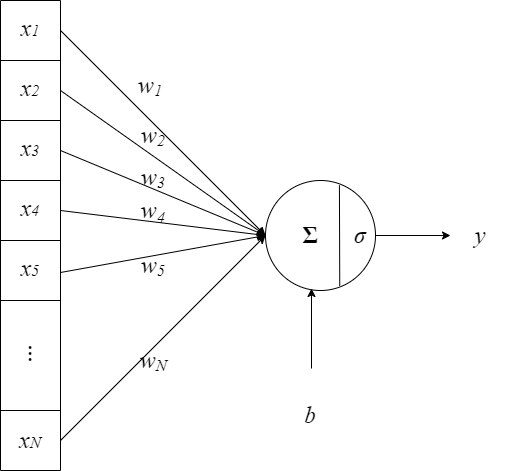

The diagram above was exported from draw.io. Its source (the exported page's mxGraphModel, read from the mxfile embedded in the PNG):
<mxGraphModel dx="1290" dy="618" grid="1" gridSize="10" guides="1" tooltips="1" connect="1" arrows="1" fold="1" page="1" pageScale="1" pageWidth="827" pageHeight="1169" math="0" shadow="0">
  <root>
    <mxCell id="0" />
    <mxCell id="1" parent="0" />
    <mxCell id="Wtn7bl2BNISggNkpS2xi-3" value="" style="ellipse;whiteSpace=wrap;html=1;aspect=fixed;" parent="1" vertex="1">
      <mxGeometry x="375" y="390" width="110" height="110" as="geometry" />
    </mxCell>
    <mxCell id="Wtn7bl2BNISggNkpS2xi-4" value="" style="endArrow=none;html=1;rounded=0;exitX=0.672;exitY=0.043;exitDx=0;exitDy=0;entryX=0.675;entryY=0.958;entryDx=0;entryDy=0;exitPerimeter=0;entryPerimeter=0;" parent="1" source="Wtn7bl2BNISggNkpS2xi-3" target="Wtn7bl2BNISggNkpS2xi-3" edge="1">
      <mxGeometry width="50" height="50" relative="1" as="geometry">
        <mxPoint x="510" y="350" as="sourcePoint" />
        <mxPoint x="560" y="300" as="targetPoint" />
      </mxGeometry>
    </mxCell>
    <mxCell id="Wtn7bl2BNISggNkpS2xi-6" value="" style="shape=table;startSize=0;container=1;collapsible=0;childLayout=tableLayout;fontSize=16;" parent="1" vertex="1">
      <mxGeometry x="110" y="210" width="60" height="470" as="geometry" />
    </mxCell>
    <mxCell id="Wtn7bl2BNISggNkpS2xi-19" style="shape=tableRow;horizontal=0;startSize=0;swimlaneHead=0;swimlaneBody=0;strokeColor=inherit;top=0;left=0;bottom=0;right=0;collapsible=0;dropTarget=0;fillColor=none;points=[[0,0.5],[1,0.5]];portConstraint=eastwest;fontSize=16;" parent="Wtn7bl2BNISggNkpS2xi-6" vertex="1">
      <mxGeometry width="60" height="60" as="geometry" />
    </mxCell>
    <mxCell id="Wtn7bl2BNISggNkpS2xi-20" style="shape=partialRectangle;html=1;whiteSpace=wrap;connectable=0;strokeColor=inherit;overflow=hidden;fillColor=none;top=0;left=0;bottom=0;right=0;pointerEvents=1;fontSize=16;" parent="Wtn7bl2BNISggNkpS2xi-19" vertex="1">
      <mxGeometry width="60" height="60" as="geometry">
        <mxRectangle width="60" height="60" as="alternateBounds" />
      </mxGeometry>
    </mxCell>
    <mxCell id="Wtn7bl2BNISggNkpS2xi-7" value="" style="shape=tableRow;horizontal=0;startSize=0;swimlaneHead=0;swimlaneBody=0;strokeColor=inherit;top=0;left=0;bottom=0;right=0;collapsible=0;dropTarget=0;fillColor=none;points=[[0,0.5],[1,0.5]];portConstraint=eastwest;fontSize=16;" parent="Wtn7bl2BNISggNkpS2xi-6" vertex="1">
      <mxGeometry y="60" width="60" height="60" as="geometry" />
    </mxCell>
    <mxCell id="Wtn7bl2BNISggNkpS2xi-8" value="" style="shape=partialRectangle;html=1;whiteSpace=wrap;connectable=0;strokeColor=inherit;overflow=hidden;fillColor=none;top=0;left=0;bottom=0;right=0;pointerEvents=1;fontSize=16;" parent="Wtn7bl2BNISggNkpS2xi-7" vertex="1">
      <mxGeometry width="60" height="60" as="geometry">
        <mxRectangle width="60" height="60" as="alternateBounds" />
      </mxGeometry>
    </mxCell>
    <mxCell id="Wtn7bl2BNISggNkpS2xi-11" value="" style="shape=tableRow;horizontal=0;startSize=0;swimlaneHead=0;swimlaneBody=0;strokeColor=inherit;top=0;left=0;bottom=0;right=0;collapsible=0;dropTarget=0;fillColor=none;points=[[0,0.5],[1,0.5]];portConstraint=eastwest;fontSize=16;" parent="Wtn7bl2BNISggNkpS2xi-6" vertex="1">
      <mxGeometry y="120" width="60" height="60" as="geometry" />
    </mxCell>
    <mxCell id="Wtn7bl2BNISggNkpS2xi-12" value="" style="shape=partialRectangle;html=1;whiteSpace=wrap;connectable=0;strokeColor=inherit;overflow=hidden;fillColor=none;top=0;left=0;bottom=0;right=0;pointerEvents=1;fontSize=16;" parent="Wtn7bl2BNISggNkpS2xi-11" vertex="1">
      <mxGeometry width="60" height="60" as="geometry">
        <mxRectangle width="60" height="60" as="alternateBounds" />
      </mxGeometry>
    </mxCell>
    <mxCell id="Wtn7bl2BNISggNkpS2xi-15" value="" style="shape=tableRow;horizontal=0;startSize=0;swimlaneHead=0;swimlaneBody=0;strokeColor=inherit;top=0;left=0;bottom=0;right=0;collapsible=0;dropTarget=0;fillColor=none;points=[[0,0.5],[1,0.5]];portConstraint=eastwest;fontSize=16;" parent="Wtn7bl2BNISggNkpS2xi-6" vertex="1">
      <mxGeometry y="180" width="60" height="60" as="geometry" />
    </mxCell>
    <mxCell id="Wtn7bl2BNISggNkpS2xi-16" value="" style="shape=partialRectangle;html=1;whiteSpace=wrap;connectable=0;strokeColor=inherit;overflow=hidden;fillColor=none;top=0;left=0;bottom=0;right=0;pointerEvents=1;fontSize=16;" parent="Wtn7bl2BNISggNkpS2xi-15" vertex="1">
      <mxGeometry width="60" height="60" as="geometry">
        <mxRectangle width="60" height="60" as="alternateBounds" />
      </mxGeometry>
    </mxCell>
    <mxCell id="Wtn7bl2BNISggNkpS2xi-21" style="shape=tableRow;horizontal=0;startSize=0;swimlaneHead=0;swimlaneBody=0;strokeColor=inherit;top=0;left=0;bottom=0;right=0;collapsible=0;dropTarget=0;fillColor=none;points=[[0,0.5],[1,0.5]];portConstraint=eastwest;fontSize=16;" parent="Wtn7bl2BNISggNkpS2xi-6" vertex="1">
      <mxGeometry y="240" width="60" height="60" as="geometry" />
    </mxCell>
    <mxCell id="Wtn7bl2BNISggNkpS2xi-22" style="shape=partialRectangle;html=1;whiteSpace=wrap;connectable=0;strokeColor=inherit;overflow=hidden;fillColor=none;top=0;left=0;bottom=0;right=0;pointerEvents=1;fontSize=16;" parent="Wtn7bl2BNISggNkpS2xi-21" vertex="1">
      <mxGeometry width="60" height="60" as="geometry">
        <mxRectangle width="60" height="60" as="alternateBounds" />
      </mxGeometry>
    </mxCell>
    <mxCell id="Wtn7bl2BNISggNkpS2xi-23" style="shape=tableRow;horizontal=0;startSize=0;swimlaneHead=0;swimlaneBody=0;strokeColor=inherit;top=0;left=0;bottom=0;right=0;collapsible=0;dropTarget=0;fillColor=none;points=[[0,0.5],[1,0.5]];portConstraint=eastwest;fontSize=16;" parent="Wtn7bl2BNISggNkpS2xi-6" vertex="1">
      <mxGeometry y="300" width="60" height="110" as="geometry" />
    </mxCell>
    <mxCell id="Wtn7bl2BNISggNkpS2xi-24" style="shape=partialRectangle;html=1;whiteSpace=wrap;connectable=0;strokeColor=inherit;overflow=hidden;fillColor=none;top=0;left=0;bottom=0;right=0;pointerEvents=1;fontSize=16;" parent="Wtn7bl2BNISggNkpS2xi-23" vertex="1">
      <mxGeometry width="60" height="110" as="geometry">
        <mxRectangle width="60" height="110" as="alternateBounds" />
      </mxGeometry>
    </mxCell>
    <mxCell id="Wtn7bl2BNISggNkpS2xi-25" style="shape=tableRow;horizontal=0;startSize=0;swimlaneHead=0;swimlaneBody=0;strokeColor=inherit;top=0;left=0;bottom=0;right=0;collapsible=0;dropTarget=0;fillColor=none;points=[[0,0.5],[1,0.5]];portConstraint=eastwest;fontSize=16;" parent="Wtn7bl2BNISggNkpS2xi-6" vertex="1">
      <mxGeometry y="410" width="60" height="60" as="geometry" />
    </mxCell>
    <mxCell id="Wtn7bl2BNISggNkpS2xi-26" style="shape=partialRectangle;html=1;whiteSpace=wrap;connectable=0;strokeColor=inherit;overflow=hidden;fillColor=none;top=0;left=0;bottom=0;right=0;pointerEvents=1;fontSize=16;" parent="Wtn7bl2BNISggNkpS2xi-25" vertex="1">
      <mxGeometry width="60" height="60" as="geometry">
        <mxRectangle width="60" height="60" as="alternateBounds" />
      </mxGeometry>
    </mxCell>
    <mxCell id="Wtn7bl2BNISggNkpS2xi-29" value="" style="endArrow=classic;html=1;rounded=0;entryX=0;entryY=0.5;entryDx=0;entryDy=0;exitX=1;exitY=0.5;exitDx=0;exitDy=0;" parent="1" source="Wtn7bl2BNISggNkpS2xi-19" target="Wtn7bl2BNISggNkpS2xi-3" edge="1">
      <mxGeometry width="50" height="50" relative="1" as="geometry">
        <mxPoint x="510" y="510" as="sourcePoint" />
        <mxPoint x="560" y="460" as="targetPoint" />
      </mxGeometry>
    </mxCell>
    <mxCell id="Wtn7bl2BNISggNkpS2xi-32" value="" style="endArrow=classic;html=1;rounded=0;entryX=0;entryY=0.5;entryDx=0;entryDy=0;exitX=1;exitY=0.5;exitDx=0;exitDy=0;" parent="1" source="Wtn7bl2BNISggNkpS2xi-25" target="Wtn7bl2BNISggNkpS2xi-3" edge="1">
      <mxGeometry width="50" height="50" relative="1" as="geometry">
        <mxPoint x="260" y="490" as="sourcePoint" />
        <mxPoint x="400" y="695" as="targetPoint" />
      </mxGeometry>
    </mxCell>
    <mxCell id="Wtn7bl2BNISggNkpS2xi-33" value="" style="endArrow=classic;html=1;rounded=0;entryX=0;entryY=0.5;entryDx=0;entryDy=0;exitX=1;exitY=0.5;exitDx=0;exitDy=0;" parent="1" target="Wtn7bl2BNISggNkpS2xi-3" edge="1">
      <mxGeometry width="50" height="50" relative="1" as="geometry">
        <mxPoint x="170" y="482" as="sourcePoint" />
        <mxPoint x="310" y="687" as="targetPoint" />
      </mxGeometry>
    </mxCell>
    <mxCell id="Wtn7bl2BNISggNkpS2xi-34" value="" style="endArrow=classic;html=1;rounded=0;entryX=0;entryY=0.5;entryDx=0;entryDy=0;exitX=1;exitY=0.5;exitDx=0;exitDy=0;" parent="1" target="Wtn7bl2BNISggNkpS2xi-3" edge="1">
      <mxGeometry width="50" height="50" relative="1" as="geometry">
        <mxPoint x="170" y="300" as="sourcePoint" />
        <mxPoint x="310" y="505" as="targetPoint" />
      </mxGeometry>
    </mxCell>
    <mxCell id="Wtn7bl2BNISggNkpS2xi-35" value="" style="endArrow=classic;html=1;rounded=0;entryX=0;entryY=0.5;entryDx=0;entryDy=0;exitX=1;exitY=0.5;exitDx=0;exitDy=0;" parent="1" target="Wtn7bl2BNISggNkpS2xi-3" edge="1">
      <mxGeometry width="50" height="50" relative="1" as="geometry">
        <mxPoint x="170" y="420" as="sourcePoint" />
        <mxPoint x="310" y="625" as="targetPoint" />
      </mxGeometry>
    </mxCell>
    <mxCell id="Wtn7bl2BNISggNkpS2xi-36" value="" style="endArrow=classic;html=1;rounded=0;entryX=0;entryY=0.5;entryDx=0;entryDy=0;exitX=1;exitY=0.5;exitDx=0;exitDy=0;" parent="1" target="Wtn7bl2BNISggNkpS2xi-3" edge="1">
      <mxGeometry width="50" height="50" relative="1" as="geometry">
        <mxPoint x="170" y="360" as="sourcePoint" />
        <mxPoint x="310" y="565" as="targetPoint" />
      </mxGeometry>
    </mxCell>
    <mxCell id="Wtn7bl2BNISggNkpS2xi-37" value="" style="endArrow=classic;html=1;rounded=0;exitX=1;exitY=0.5;exitDx=0;exitDy=0;" parent="1" source="Wtn7bl2BNISggNkpS2xi-3" edge="1">
      <mxGeometry width="50" height="50" relative="1" as="geometry">
        <mxPoint x="510" y="510" as="sourcePoint" />
        <mxPoint x="560" y="445" as="targetPoint" />
      </mxGeometry>
    </mxCell>
    <mxCell id="Wtn7bl2BNISggNkpS2xi-38" value="&lt;font size=&quot;1&quot; face=&quot;Times New Roman&quot;&gt;&lt;i style=&quot;font-size: 24px;&quot;&gt;y&lt;/i&gt;&lt;/font&gt;" style="text;html=1;align=center;verticalAlign=middle;whiteSpace=wrap;rounded=0;" parent="1" vertex="1">
      <mxGeometry x="560" y="430" width="60" height="30" as="geometry" />
    </mxCell>
    <mxCell id="Wtn7bl2BNISggNkpS2xi-39" value="&lt;font size=&quot;1&quot; face=&quot;Times New Roman&quot;&gt;&lt;i style=&quot;&quot;&gt;&lt;span style=&quot;font-size: 24px;&quot;&gt;w&lt;/span&gt;&lt;sub style=&quot;&quot;&gt;&lt;font style=&quot;font-size: 16px;&quot;&gt;1&lt;/font&gt;&lt;/sub&gt;&lt;/i&gt;&lt;/font&gt;" style="text;html=1;align=center;verticalAlign=middle;whiteSpace=wrap;rounded=0;" parent="1" vertex="1">
      <mxGeometry x="230" y="280" width="60" height="30" as="geometry" />
    </mxCell>
    <mxCell id="Wtn7bl2BNISggNkpS2xi-44" value="&lt;font size=&quot;1&quot; face=&quot;Times New Roman&quot;&gt;&lt;i style=&quot;&quot;&gt;&lt;span style=&quot;font-size: 24px;&quot;&gt;w&lt;/span&gt;&lt;sub style=&quot;&quot;&gt;&lt;font style=&quot;font-size: 16px;&quot;&gt;2&lt;/font&gt;&lt;/sub&gt;&lt;/i&gt;&lt;/font&gt;" style="text;html=1;align=center;verticalAlign=middle;whiteSpace=wrap;rounded=0;" parent="1" vertex="1">
      <mxGeometry x="233" y="330" width="60" height="30" as="geometry" />
    </mxCell>
    <mxCell id="Wtn7bl2BNISggNkpS2xi-45" value="&lt;font face=&quot;Times New Roman&quot;&gt;&lt;i style=&quot;font-size: 24px;&quot;&gt;w&lt;/i&gt;&lt;i style=&quot;&quot;&gt;&lt;sub style=&quot;&quot;&gt;&lt;font style=&quot;font-size: 16px;&quot;&gt;3&lt;/font&gt;&lt;/sub&gt;&lt;/i&gt;&lt;/font&gt;" style="text;html=1;align=center;verticalAlign=middle;whiteSpace=wrap;rounded=0;" parent="1" vertex="1">
      <mxGeometry x="233" y="372" width="60" height="30" as="geometry" />
    </mxCell>
    <mxCell id="Wtn7bl2BNISggNkpS2xi-46" value="&lt;font face=&quot;Times New Roman&quot;&gt;&lt;i style=&quot;font-size: 24px;&quot;&gt;w&lt;/i&gt;&lt;i style=&quot;font-size: 20px;&quot;&gt;&lt;sub&gt;4&lt;/sub&gt;&lt;/i&gt;&lt;/font&gt;" style="text;html=1;align=center;verticalAlign=middle;whiteSpace=wrap;rounded=0;" parent="1" vertex="1">
      <mxGeometry x="233" y="406" width="60" height="30" as="geometry" />
    </mxCell>
    <mxCell id="Wtn7bl2BNISggNkpS2xi-49" value="&lt;font size=&quot;1&quot; face=&quot;Times New Roman&quot;&gt;&lt;i style=&quot;&quot;&gt;&lt;span style=&quot;font-size: 24px;&quot;&gt;w&lt;/span&gt;&lt;sub style=&quot;&quot;&gt;&lt;font style=&quot;font-size: 16px;&quot;&gt;5&lt;/font&gt;&lt;/sub&gt;&lt;/i&gt;&lt;/font&gt;" style="text;html=1;align=center;verticalAlign=middle;whiteSpace=wrap;rounded=0;" parent="1" vertex="1">
      <mxGeometry x="233" y="460" width="60" height="30" as="geometry" />
    </mxCell>
    <mxCell id="Wtn7bl2BNISggNkpS2xi-50" value="&lt;font size=&quot;1&quot; face=&quot;Times New Roman&quot;&gt;&lt;i style=&quot;&quot;&gt;&lt;span style=&quot;font-size: 24px;&quot;&gt;w&lt;/span&gt;&lt;sub style=&quot;&quot;&gt;&lt;font style=&quot;font-size: 16px;&quot;&gt;N&lt;/font&gt;&lt;/sub&gt;&lt;/i&gt;&lt;/font&gt;" style="text;html=1;align=center;verticalAlign=middle;whiteSpace=wrap;rounded=0;" parent="1" vertex="1">
      <mxGeometry x="233" y="555" width="60" height="30" as="geometry" />
    </mxCell>
    <mxCell id="Wtn7bl2BNISggNkpS2xi-51" value="&lt;font face=&quot;Times New Roman&quot;&gt;&lt;i style=&quot;&quot;&gt;&lt;sub style=&quot;&quot;&gt;&lt;font style=&quot;font-size: 24px;&quot;&gt;x&lt;/font&gt;&lt;font style=&quot;font-size: 16px;&quot;&gt;1&lt;/font&gt;&lt;/sub&gt;&lt;/i&gt;&lt;/font&gt;" style="text;html=1;align=center;verticalAlign=middle;whiteSpace=wrap;rounded=0;" parent="1" vertex="1">
      <mxGeometry x="110" y="223" width="60" height="30" as="geometry" />
    </mxCell>
    <mxCell id="Wtn7bl2BNISggNkpS2xi-52" value="&lt;font face=&quot;Times New Roman&quot;&gt;&lt;i style=&quot;&quot;&gt;&lt;sub style=&quot;&quot;&gt;&lt;font style=&quot;font-size: 24px;&quot;&gt;x&lt;/font&gt;&lt;font style=&quot;font-size: 16px;&quot;&gt;2&lt;/font&gt;&lt;/sub&gt;&lt;/i&gt;&lt;/font&gt;" style="text;html=1;align=center;verticalAlign=middle;whiteSpace=wrap;rounded=0;" parent="1" vertex="1">
      <mxGeometry x="110" y="283" width="60" height="30" as="geometry" />
    </mxCell>
    <mxCell id="Wtn7bl2BNISggNkpS2xi-53" value="&lt;font face=&quot;Times New Roman&quot;&gt;&lt;i style=&quot;&quot;&gt;&lt;sub style=&quot;&quot;&gt;&lt;font style=&quot;font-size: 24px;&quot;&gt;x&lt;/font&gt;&lt;font style=&quot;font-size: 16px;&quot;&gt;3&lt;/font&gt;&lt;/sub&gt;&lt;/i&gt;&lt;/font&gt;" style="text;html=1;align=center;verticalAlign=middle;whiteSpace=wrap;rounded=0;" parent="1" vertex="1">
      <mxGeometry x="110" y="343" width="60" height="30" as="geometry" />
    </mxCell>
    <mxCell id="Wtn7bl2BNISggNkpS2xi-54" value="&lt;font face=&quot;Times New Roman&quot;&gt;&lt;i style=&quot;&quot;&gt;&lt;sub style=&quot;&quot;&gt;&lt;font style=&quot;font-size: 24px;&quot;&gt;x&lt;/font&gt;&lt;font style=&quot;font-size: 16px;&quot;&gt;4&lt;/font&gt;&lt;/sub&gt;&lt;/i&gt;&lt;/font&gt;" style="text;html=1;align=center;verticalAlign=middle;whiteSpace=wrap;rounded=0;" parent="1" vertex="1">
      <mxGeometry x="110" y="403" width="60" height="30" as="geometry" />
    </mxCell>
    <mxCell id="Wtn7bl2BNISggNkpS2xi-55" value="&lt;font face=&quot;Times New Roman&quot;&gt;&lt;i style=&quot;&quot;&gt;&lt;sub style=&quot;&quot;&gt;&lt;font style=&quot;font-size: 24px;&quot;&gt;x&lt;/font&gt;&lt;font style=&quot;font-size: 16px;&quot;&gt;5&lt;/font&gt;&lt;/sub&gt;&lt;/i&gt;&lt;/font&gt;" style="text;html=1;align=center;verticalAlign=middle;whiteSpace=wrap;rounded=0;" parent="1" vertex="1">
      <mxGeometry x="110" y="463" width="60" height="30" as="geometry" />
    </mxCell>
    <mxCell id="Wtn7bl2BNISggNkpS2xi-56" value="&lt;font face=&quot;Times New Roman&quot;&gt;&lt;i style=&quot;&quot;&gt;&lt;sub style=&quot;&quot;&gt;&lt;font style=&quot;font-size: 24px;&quot;&gt;x&lt;/font&gt;&lt;font style=&quot;font-size: 16px;&quot;&gt;N&lt;/font&gt;&lt;/sub&gt;&lt;/i&gt;&lt;/font&gt;" style="text;html=1;align=center;verticalAlign=middle;whiteSpace=wrap;rounded=0;" parent="1" vertex="1">
      <mxGeometry x="110" y="635" width="60" height="30" as="geometry" />
    </mxCell>
    <mxCell id="Wtn7bl2BNISggNkpS2xi-58" value="&lt;font face=&quot;Times New Roman&quot;&gt;&lt;span style=&quot;font-size: 24px;&quot;&gt;⋮&lt;/span&gt;&lt;/font&gt;" style="text;html=1;align=center;verticalAlign=middle;whiteSpace=wrap;rounded=0;" parent="1" vertex="1">
      <mxGeometry x="110" y="548" width="60" height="30" as="geometry" />
    </mxCell>
    <mxCell id="Wtn7bl2BNISggNkpS2xi-59" value="&lt;font face=&quot;Times New Roman&quot;&gt;&lt;span style=&quot;font-size: 24px;&quot;&gt;&lt;b&gt;Σ&lt;/b&gt;&lt;/span&gt;&lt;/font&gt;" style="text;html=1;align=center;verticalAlign=middle;whiteSpace=wrap;rounded=0;" parent="1" vertex="1">
      <mxGeometry x="390" y="430" width="60" height="30" as="geometry" />
    </mxCell>
    <mxCell id="Wtn7bl2BNISggNkpS2xi-61" value="&lt;font face=&quot;Times New Roman&quot;&gt;&lt;span style=&quot;font-size: 24px;&quot;&gt;&lt;i&gt;σ&lt;/i&gt;&lt;/span&gt;&lt;/font&gt;" style="text;html=1;align=center;verticalAlign=middle;whiteSpace=wrap;rounded=0;" parent="1" vertex="1">
      <mxGeometry x="440" y="430" width="60" height="30" as="geometry" />
    </mxCell>
    <mxCell id="BectCoX-vRFnFtf4rMB8-1" value="" style="endArrow=classic;html=1;rounded=0;" edge="1" parent="1">
      <mxGeometry width="50" height="50" relative="1" as="geometry">
        <mxPoint x="421" y="578" as="sourcePoint" />
        <mxPoint x="421" y="498" as="targetPoint" />
      </mxGeometry>
    </mxCell>
    <mxCell id="BectCoX-vRFnFtf4rMB8-2" value="&lt;font face=&quot;Times New Roman&quot;&gt;&lt;span style=&quot;font-size: 24px;&quot;&gt;&lt;i&gt;b&lt;/i&gt;&lt;/span&gt;&lt;/font&gt;" style="text;html=1;align=center;verticalAlign=middle;whiteSpace=wrap;rounded=0;" vertex="1" parent="1">
      <mxGeometry x="390" y="610" width="60" height="30" as="geometry" />
    </mxCell>
  </root>
</mxGraphModel>